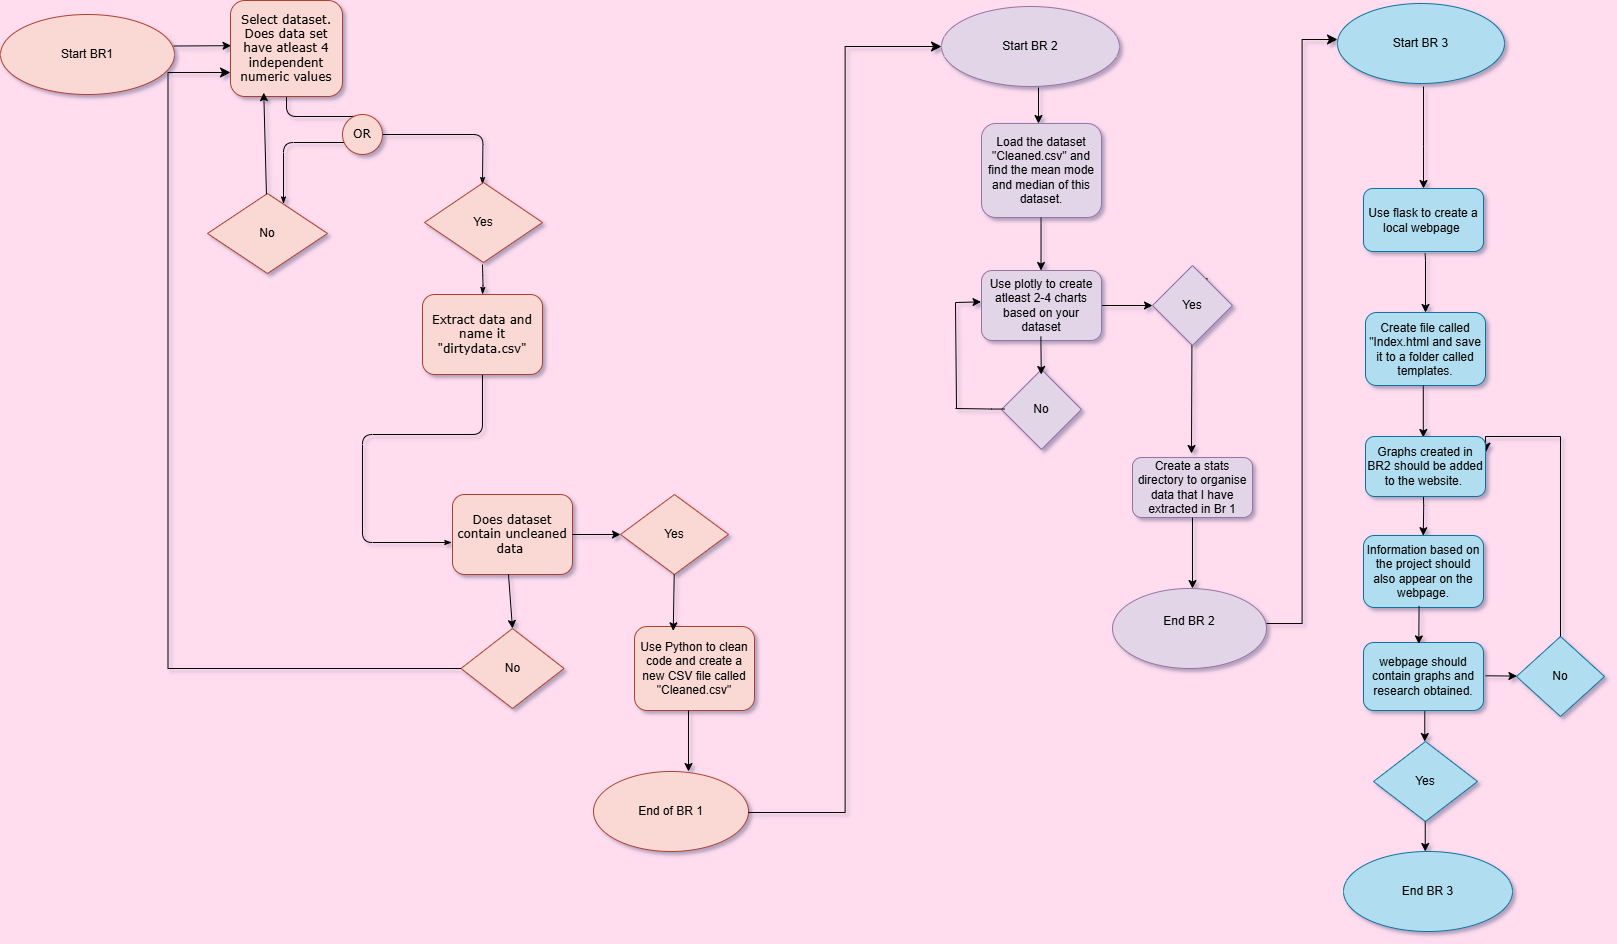

The diagram above was exported from draw.io. Its source (the exported page's mxGraphModel, read from the mxfile embedded in the PNG):
<mxGraphModel dx="697" dy="176" grid="0" gridSize="10" guides="1" tooltips="1" connect="1" arrows="1" fold="1" page="0" pageScale="1" pageWidth="1100" pageHeight="850" background="#FFDDEE" math="0" shadow="1">
  <root>
    <mxCell id="0" />
    <mxCell id="1" parent="0" />
    <mxCell id="17ea667e15c223fc-29" style="edgeStyle=orthogonalEdgeStyle;rounded=1;html=1;labelBackgroundColor=none;startArrow=none;startFill=0;startSize=5;endArrow=classicThin;endFill=1;endSize=5;jettySize=auto;orthogonalLoop=1;strokeWidth=1;fontFamily=Verdana;fontSize=8" parent="1" source="17ea667e15c223fc-2" target="17ea667e15c223fc-3" edge="1">
      <mxGeometry relative="1" as="geometry" />
    </mxCell>
    <mxCell id="17ea667e15c223fc-2" value="Select dataset.&lt;div&gt;Does data set have atleast 4 independent numeric values&lt;/div&gt;" style="rounded=1;whiteSpace=wrap;html=1;shadow=0;labelBackgroundColor=none;strokeWidth=1;fontFamily=Verdana;fontSize=12;align=center;fillColor=#fad9d5;strokeColor=#ae4132;" parent="1" vertex="1">
      <mxGeometry x="108" y="46" width="112" height="96" as="geometry" />
    </mxCell>
    <mxCell id="17ea667e15c223fc-30" style="edgeStyle=orthogonalEdgeStyle;rounded=1;html=1;labelBackgroundColor=none;startArrow=none;startFill=0;startSize=5;endArrow=classicThin;endFill=1;endSize=5;jettySize=auto;orthogonalLoop=1;strokeWidth=1;fontFamily=Verdana;fontSize=8" parent="1" source="17ea667e15c223fc-3" edge="1">
      <mxGeometry relative="1" as="geometry">
        <mxPoint x="359.99999999999955" y="230" as="targetPoint" />
      </mxGeometry>
    </mxCell>
    <mxCell id="17ea667e15c223fc-31" style="edgeStyle=orthogonalEdgeStyle;rounded=1;html=1;labelBackgroundColor=none;startArrow=none;startFill=0;startSize=5;endArrow=classicThin;endFill=1;endSize=5;jettySize=auto;orthogonalLoop=1;strokeWidth=1;fontFamily=Verdana;fontSize=8" parent="1" source="17ea667e15c223fc-3" edge="1">
      <mxGeometry relative="1" as="geometry">
        <mxPoint x="161" y="249.39999999999975" as="targetPoint" />
        <Array as="points">
          <mxPoint x="161" y="188" />
        </Array>
      </mxGeometry>
    </mxCell>
    <mxCell id="17ea667e15c223fc-3" value="OR" style="ellipse;whiteSpace=wrap;html=1;rounded=1;shadow=0;labelBackgroundColor=none;strokeWidth=1;fontFamily=Verdana;fontSize=12;align=center;fillColor=#fad9d5;strokeColor=#ae4132;" parent="1" vertex="1">
      <mxGeometry x="220" y="160" width="40" height="40" as="geometry" />
    </mxCell>
    <mxCell id="17ea667e15c223fc-36" style="edgeStyle=orthogonalEdgeStyle;rounded=1;html=1;labelBackgroundColor=none;startArrow=none;startFill=0;startSize=5;endArrow=classicThin;endFill=1;endSize=5;jettySize=auto;orthogonalLoop=1;strokeWidth=1;fontFamily=Verdana;fontSize=8" parent="1" target="17ea667e15c223fc-8" edge="1">
      <mxGeometry relative="1" as="geometry">
        <mxPoint x="359.99999999999955" y="310" as="sourcePoint" />
      </mxGeometry>
    </mxCell>
    <mxCell id="17ea667e15c223fc-37" style="edgeStyle=orthogonalEdgeStyle;rounded=1;html=1;labelBackgroundColor=none;startArrow=none;startFill=0;startSize=5;endArrow=classicThin;endFill=1;endSize=5;jettySize=auto;orthogonalLoop=1;strokeWidth=1;fontFamily=Verdana;fontSize=8;entryX=-0.006;entryY=0.6;entryDx=0;entryDy=0;entryPerimeter=0;" parent="1" source="17ea667e15c223fc-8" target="17ea667e15c223fc-12" edge="1">
      <mxGeometry relative="1" as="geometry">
        <Array as="points">
          <mxPoint x="360" y="480" />
          <mxPoint x="240" y="480" />
          <mxPoint x="240" y="588" />
        </Array>
        <mxPoint x="240" y="540" as="targetPoint" />
      </mxGeometry>
    </mxCell>
    <mxCell id="17ea667e15c223fc-8" value="Extract data and name it &quot;dirtydata.csv&quot;" style="rounded=1;whiteSpace=wrap;html=1;shadow=0;labelBackgroundColor=none;strokeWidth=1;fontFamily=Verdana;fontSize=12;align=center;fillColor=#fad9d5;strokeColor=#ae4132;" parent="1" vertex="1">
      <mxGeometry x="300" y="340" width="120" height="80" as="geometry" />
    </mxCell>
    <mxCell id="17ea667e15c223fc-12" value="Does dataset contain uncleaned data&amp;nbsp;" style="rounded=1;whiteSpace=wrap;html=1;shadow=0;labelBackgroundColor=none;strokeWidth=1;fontFamily=Verdana;fontSize=12;align=center;fillColor=#fad9d5;strokeColor=#ae4132;" parent="1" vertex="1">
      <mxGeometry x="330" y="540" width="120" height="80" as="geometry" />
    </mxCell>
    <mxCell id="TkjvNoZwwZKf5WQfPuHi-3" value="No" style="rhombus;whiteSpace=wrap;html=1;fillColor=#fad9d5;strokeColor=#ae4132;" parent="1" vertex="1">
      <mxGeometry x="338.5" y="674" width="103" height="80" as="geometry" />
    </mxCell>
    <mxCell id="TkjvNoZwwZKf5WQfPuHi-4" value="No" style="rhombus;whiteSpace=wrap;html=1;fillColor=#fad9d5;strokeColor=#ae4132;" parent="1" vertex="1">
      <mxGeometry x="85" y="239" width="120" height="80" as="geometry" />
    </mxCell>
    <mxCell id="TkjvNoZwwZKf5WQfPuHi-5" value="Yes" style="rhombus;whiteSpace=wrap;html=1;fillColor=#fad9d5;strokeColor=#ae4132;" parent="1" vertex="1">
      <mxGeometry x="302" y="228" width="118" height="80" as="geometry" />
    </mxCell>
    <mxCell id="TkjvNoZwwZKf5WQfPuHi-6" value="Start BR1" style="ellipse;whiteSpace=wrap;html=1;fillColor=#fad9d5;strokeColor=#ae4132;" parent="1" vertex="1">
      <mxGeometry x="-122" y="60" width="174" height="80" as="geometry" />
    </mxCell>
    <mxCell id="TkjvNoZwwZKf5WQfPuHi-7" value="Yes" style="rhombus;whiteSpace=wrap;html=1;fillColor=#fad9d5;strokeColor=#ae4132;" parent="1" vertex="1">
      <mxGeometry x="498" y="540" width="108" height="80" as="geometry" />
    </mxCell>
    <mxCell id="TkjvNoZwwZKf5WQfPuHi-19" value="" style="endArrow=classic;html=1;rounded=0;entryX=0;entryY=0.5;entryDx=0;entryDy=0;exitX=1;exitY=0.5;exitDx=0;exitDy=0;" parent="1" source="17ea667e15c223fc-12" target="TkjvNoZwwZKf5WQfPuHi-7" edge="1">
      <mxGeometry width="50" height="50" relative="1" as="geometry">
        <mxPoint x="403" y="628" as="sourcePoint" />
        <mxPoint x="453" y="578" as="targetPoint" />
      </mxGeometry>
    </mxCell>
    <mxCell id="TkjvNoZwwZKf5WQfPuHi-25" value="Use Python to clean code and create a new CSV file called &quot;Cleaned.csv&quot;" style="rounded=1;whiteSpace=wrap;html=1;fillColor=#fad9d5;strokeColor=#ae4132;" parent="1" vertex="1">
      <mxGeometry x="512" y="672" width="120" height="84" as="geometry" />
    </mxCell>
    <mxCell id="TkjvNoZwwZKf5WQfPuHi-28" value="" style="endArrow=classic;html=1;rounded=0;entryX=0.297;entryY=0.96;entryDx=0;entryDy=0;entryPerimeter=0;" parent="1" source="TkjvNoZwwZKf5WQfPuHi-4" target="17ea667e15c223fc-2" edge="1">
      <mxGeometry width="50" height="50" relative="1" as="geometry">
        <mxPoint x="115" y="210" as="sourcePoint" />
        <mxPoint x="165" y="160" as="targetPoint" />
      </mxGeometry>
    </mxCell>
    <mxCell id="TkjvNoZwwZKf5WQfPuHi-30" value="" style="endArrow=classic;html=1;rounded=0;entryX=0.323;entryY=0.052;entryDx=0;entryDy=0;entryPerimeter=0;" parent="1" target="TkjvNoZwwZKf5WQfPuHi-25" edge="1">
      <mxGeometry width="50" height="50" relative="1" as="geometry">
        <mxPoint x="551.72" y="620" as="sourcePoint" />
        <mxPoint x="551.72" y="669" as="targetPoint" />
      </mxGeometry>
    </mxCell>
    <mxCell id="TkjvNoZwwZKf5WQfPuHi-31" value="End of BR 1" style="ellipse;whiteSpace=wrap;html=1;fillColor=#fad9d5;strokeColor=#ae4132;" parent="1" vertex="1">
      <mxGeometry x="471" y="817" width="155" height="80" as="geometry" />
    </mxCell>
    <mxCell id="TkjvNoZwwZKf5WQfPuHi-32" value="" style="endArrow=classic;html=1;rounded=0;" parent="1" edge="1">
      <mxGeometry width="50" height="50" relative="1" as="geometry">
        <mxPoint x="566" y="756" as="sourcePoint" />
        <mxPoint x="566" y="817" as="targetPoint" />
      </mxGeometry>
    </mxCell>
    <mxCell id="TkjvNoZwwZKf5WQfPuHi-33" value="" style="edgeStyle=elbowEdgeStyle;elbow=horizontal;endArrow=classic;html=1;curved=0;rounded=0;endSize=8;startSize=8;entryX=0;entryY=0.5;entryDx=0;entryDy=0;" parent="1" target="TkjvNoZwwZKf5WQfPuHi-34" edge="1">
      <mxGeometry width="50" height="50" relative="1" as="geometry">
        <mxPoint x="626" y="858" as="sourcePoint" />
        <mxPoint x="747" y="105" as="targetPoint" />
        <Array as="points" />
      </mxGeometry>
    </mxCell>
    <mxCell id="TkjvNoZwwZKf5WQfPuHi-34" value="Start BR&amp;nbsp;&lt;span style=&quot;background-color: transparent; color: light-dark(rgb(0, 0, 0), rgb(255, 255, 255));&quot;&gt;2&lt;/span&gt;" style="ellipse;whiteSpace=wrap;html=1;fillColor=#e1d5e7;strokeColor=#9673a6;" parent="1" vertex="1">
      <mxGeometry x="819" y="52" width="178" height="80" as="geometry" />
    </mxCell>
    <mxCell id="TkjvNoZwwZKf5WQfPuHi-35" value="Load the dataset &quot;Cleaned.csv&quot; and find the mean mode and median of this dataset." style="rounded=1;whiteSpace=wrap;html=1;fillColor=#e1d5e7;strokeColor=#9673a6;" parent="1" vertex="1">
      <mxGeometry x="859" y="169" width="120" height="94" as="geometry" />
    </mxCell>
    <mxCell id="TkjvNoZwwZKf5WQfPuHi-36" value="" style="endArrow=classic;html=1;rounded=0;" parent="1" edge="1">
      <mxGeometry width="50" height="50" relative="1" as="geometry">
        <mxPoint x="916" y="133" as="sourcePoint" />
        <mxPoint x="916" y="169" as="targetPoint" />
      </mxGeometry>
    </mxCell>
    <mxCell id="TkjvNoZwwZKf5WQfPuHi-39" value="" style="endArrow=classic;html=1;rounded=0;" parent="1" edge="1">
      <mxGeometry width="50" height="50" relative="1" as="geometry">
        <mxPoint x="918.52" y="263" as="sourcePoint" />
        <mxPoint x="918.52" y="316" as="targetPoint" />
      </mxGeometry>
    </mxCell>
    <mxCell id="TkjvNoZwwZKf5WQfPuHi-54" value="" style="edgeStyle=orthogonalEdgeStyle;rounded=0;orthogonalLoop=1;jettySize=auto;html=1;" parent="1" source="TkjvNoZwwZKf5WQfPuHi-40" target="TkjvNoZwwZKf5WQfPuHi-42" edge="1">
      <mxGeometry relative="1" as="geometry" />
    </mxCell>
    <mxCell id="TkjvNoZwwZKf5WQfPuHi-40" value="Use plotly to create atleast 2-4 charts based on your dataset" style="rounded=1;whiteSpace=wrap;html=1;fillColor=#e1d5e7;strokeColor=#9673a6;" parent="1" vertex="1">
      <mxGeometry x="859" y="316" width="120" height="70" as="geometry" />
    </mxCell>
    <mxCell id="TkjvNoZwwZKf5WQfPuHi-41" value="No" style="rhombus;whiteSpace=wrap;html=1;fillColor=#e1d5e7;strokeColor=#9673a6;" parent="1" vertex="1">
      <mxGeometry x="879" y="415" width="80" height="80" as="geometry" />
    </mxCell>
    <mxCell id="TkjvNoZwwZKf5WQfPuHi-46" value="" style="endArrow=classic;html=1;rounded=0;" parent="1" source="TkjvNoZwwZKf5WQfPuHi-42" edge="1">
      <mxGeometry width="50" height="50" relative="1" as="geometry">
        <mxPoint x="1035" y="373" as="sourcePoint" />
        <mxPoint x="1085" y="323" as="targetPoint" />
      </mxGeometry>
    </mxCell>
    <mxCell id="TkjvNoZwwZKf5WQfPuHi-47" value="" style="endArrow=classic;html=1;rounded=0;entryX=-0.004;entryY=0.448;entryDx=0;entryDy=0;entryPerimeter=0;" parent="1" target="TkjvNoZwwZKf5WQfPuHi-40" edge="1">
      <mxGeometry width="50" height="50" relative="1" as="geometry">
        <mxPoint x="833" y="348" as="sourcePoint" />
        <mxPoint x="859" y="347" as="targetPoint" />
      </mxGeometry>
    </mxCell>
    <mxCell id="TkjvNoZwwZKf5WQfPuHi-42" value="Yes" style="rhombus;whiteSpace=wrap;html=1;fillColor=#e1d5e7;strokeColor=#9673a6;" parent="1" vertex="1">
      <mxGeometry x="1030" y="311" width="80" height="80" as="geometry" />
    </mxCell>
    <mxCell id="TkjvNoZwwZKf5WQfPuHi-49" value="" style="endArrow=none;html=1;rounded=0;" parent="1" edge="1">
      <mxGeometry width="50" height="50" relative="1" as="geometry">
        <mxPoint x="834" y="454" as="sourcePoint" />
        <mxPoint x="833" y="348" as="targetPoint" />
      </mxGeometry>
    </mxCell>
    <mxCell id="TkjvNoZwwZKf5WQfPuHi-50" value="" style="endArrow=none;html=1;rounded=0;" parent="1" edge="1">
      <mxGeometry width="50" height="50" relative="1" as="geometry">
        <mxPoint x="882" y="454.55" as="sourcePoint" />
        <mxPoint x="833" y="454" as="targetPoint" />
        <Array as="points">
          <mxPoint x="869" y="454.55" />
        </Array>
      </mxGeometry>
    </mxCell>
    <mxCell id="TkjvNoZwwZKf5WQfPuHi-52" value="" style="endArrow=classic;html=1;rounded=0;" parent="1" edge="1">
      <mxGeometry width="50" height="50" relative="1" as="geometry">
        <mxPoint x="918.37" y="382" as="sourcePoint" />
        <mxPoint x="918.75" y="420" as="targetPoint" />
      </mxGeometry>
    </mxCell>
    <mxCell id="TkjvNoZwwZKf5WQfPuHi-53" value="" style="endArrow=classic;html=1;rounded=0;" parent="1" edge="1">
      <mxGeometry width="50" height="50" relative="1" as="geometry">
        <mxPoint x="1069.44" y="391" as="sourcePoint" />
        <mxPoint x="1069" y="499" as="targetPoint" />
      </mxGeometry>
    </mxCell>
    <mxCell id="TkjvNoZwwZKf5WQfPuHi-55" value="Create a stats directory to organise data that I have extracted in Br 1" style="rounded=1;whiteSpace=wrap;html=1;fillColor=#e1d5e7;strokeColor=#9673a6;" parent="1" vertex="1">
      <mxGeometry x="1010" y="503" width="120" height="60" as="geometry" />
    </mxCell>
    <mxCell id="TkjvNoZwwZKf5WQfPuHi-56" value="" style="endArrow=classic;html=1;rounded=0;exitX=0.5;exitY=1;exitDx=0;exitDy=0;" parent="1" source="TkjvNoZwwZKf5WQfPuHi-55" edge="1">
      <mxGeometry width="50" height="50" relative="1" as="geometry">
        <mxPoint x="1070" y="637" as="sourcePoint" />
        <mxPoint x="1070" y="634" as="targetPoint" />
      </mxGeometry>
    </mxCell>
    <mxCell id="TkjvNoZwwZKf5WQfPuHi-57" value="End BR 2&lt;div&gt;&lt;br&gt;&lt;/div&gt;" style="ellipse;whiteSpace=wrap;html=1;fillColor=#e1d5e7;strokeColor=#9673a6;" parent="1" vertex="1">
      <mxGeometry x="990" y="634" width="154" height="80" as="geometry" />
    </mxCell>
    <mxCell id="TkjvNoZwwZKf5WQfPuHi-58" value="" style="edgeStyle=elbowEdgeStyle;elbow=horizontal;endArrow=classic;html=1;curved=0;rounded=0;endSize=8;startSize=8;exitX=1;exitY=0.438;exitDx=0;exitDy=0;exitPerimeter=0;" parent="1" source="TkjvNoZwwZKf5WQfPuHi-57" edge="1">
      <mxGeometry width="50" height="50" relative="1" as="geometry">
        <mxPoint x="1154" y="661" as="sourcePoint" />
        <mxPoint x="1215" y="85" as="targetPoint" />
      </mxGeometry>
    </mxCell>
    <mxCell id="TkjvNoZwwZKf5WQfPuHi-59" value="Start BR 3" style="ellipse;whiteSpace=wrap;html=1;fillColor=#b1ddf0;strokeColor=#10739e;" parent="1" vertex="1">
      <mxGeometry x="1215" y="49" width="167" height="80" as="geometry" />
    </mxCell>
    <mxCell id="TkjvNoZwwZKf5WQfPuHi-60" value="" style="endArrow=classic;html=1;rounded=0;" parent="1" edge="1">
      <mxGeometry width="50" height="50" relative="1" as="geometry">
        <mxPoint x="1301" y="132" as="sourcePoint" />
        <mxPoint x="1301" y="234" as="targetPoint" />
        <Array as="points">
          <mxPoint x="1301" y="192" />
        </Array>
      </mxGeometry>
    </mxCell>
    <mxCell id="TkjvNoZwwZKf5WQfPuHi-61" value="Use flask to create a local webpage&amp;nbsp;" style="rounded=1;whiteSpace=wrap;html=1;fillColor=#b1ddf0;strokeColor=#10739e;" parent="1" vertex="1">
      <mxGeometry x="1241" y="234" width="120" height="63" as="geometry" />
    </mxCell>
    <mxCell id="TkjvNoZwwZKf5WQfPuHi-63" value="&lt;div&gt;&lt;br&gt;&lt;/div&gt;Create file called &quot;Index.html and save it to a folder called templates.&lt;div&gt;&lt;br&gt;&lt;/div&gt;" style="rounded=1;whiteSpace=wrap;html=1;fillColor=#b1ddf0;strokeColor=#10739e;" parent="1" vertex="1">
      <mxGeometry x="1243" y="358" width="120" height="73" as="geometry" />
    </mxCell>
    <mxCell id="TkjvNoZwwZKf5WQfPuHi-64" value="" style="endArrow=classic;html=1;rounded=0;entryX=0.5;entryY=0;entryDx=0;entryDy=0;" parent="1" target="TkjvNoZwwZKf5WQfPuHi-63" edge="1">
      <mxGeometry width="50" height="50" relative="1" as="geometry">
        <mxPoint x="1302.62" y="299" as="sourcePoint" />
        <mxPoint x="1302.62" y="349" as="targetPoint" />
        <Array as="points">
          <mxPoint x="1303" y="306" />
        </Array>
      </mxGeometry>
    </mxCell>
    <mxCell id="TkjvNoZwwZKf5WQfPuHi-65" value="" style="endArrow=classic;html=1;rounded=0;" parent="1" edge="1">
      <mxGeometry width="50" height="50" relative="1" as="geometry">
        <mxPoint x="1300.79" y="431" as="sourcePoint" />
        <mxPoint x="1300.79" y="483" as="targetPoint" />
      </mxGeometry>
    </mxCell>
    <mxCell id="TkjvNoZwwZKf5WQfPuHi-67" value="" style="endArrow=classic;html=1;rounded=0;" parent="1" target="TkjvNoZwwZKf5WQfPuHi-69" edge="1">
      <mxGeometry width="50" height="50" relative="1" as="geometry">
        <mxPoint x="1363" y="721.29" as="sourcePoint" />
        <mxPoint x="1407" y="721.29" as="targetPoint" />
      </mxGeometry>
    </mxCell>
    <mxCell id="TkjvNoZwwZKf5WQfPuHi-68" value="Yes" style="rhombus;whiteSpace=wrap;html=1;fillColor=#b1ddf0;strokeColor=#10739e;" parent="1" vertex="1">
      <mxGeometry x="1251" y="787" width="104" height="80" as="geometry" />
    </mxCell>
    <mxCell id="TkjvNoZwwZKf5WQfPuHi-69" value="No" style="rhombus;whiteSpace=wrap;html=1;fillColor=#b1ddf0;strokeColor=#10739e;" parent="1" vertex="1">
      <mxGeometry x="1394" y="682" width="88" height="80" as="geometry" />
    </mxCell>
    <mxCell id="TkjvNoZwwZKf5WQfPuHi-70" value="" style="edgeStyle=elbowEdgeStyle;elbow=vertical;endArrow=classic;html=1;curved=0;rounded=0;endSize=8;startSize=8;entryX=0.651;entryY=0.009;entryDx=0;entryDy=0;entryPerimeter=0;exitX=0.5;exitY=0;exitDx=0;exitDy=0;" parent="1" source="TkjvNoZwwZKf5WQfPuHi-69" edge="1">
      <mxGeometry width="50" height="50" relative="1" as="geometry">
        <mxPoint x="1495" y="691" as="sourcePoint" />
        <mxPoint x="1363" y="498.65700000000004" as="targetPoint" />
        <Array as="points">
          <mxPoint x="1429.88" y="482" />
        </Array>
      </mxGeometry>
    </mxCell>
    <mxCell id="TkjvNoZwwZKf5WQfPuHi-71" value="" style="endArrow=classic;html=1;rounded=0;" parent="1" edge="1">
      <mxGeometry width="50" height="50" relative="1" as="geometry">
        <mxPoint x="1302.29" y="740" as="sourcePoint" />
        <mxPoint x="1302.29" y="787" as="targetPoint" />
      </mxGeometry>
    </mxCell>
    <mxCell id="TkjvNoZwwZKf5WQfPuHi-72" value="Information based on the project should also appear on the webpage." style="rounded=1;whiteSpace=wrap;html=1;fillColor=#b1ddf0;strokeColor=#10739e;" parent="1" vertex="1">
      <mxGeometry x="1241" y="581" width="120" height="72" as="geometry" />
    </mxCell>
    <mxCell id="TkjvNoZwwZKf5WQfPuHi-73" value="" style="edgeStyle=elbowEdgeStyle;elbow=horizontal;endArrow=classic;html=1;curved=0;rounded=0;endSize=8;startSize=8;exitX=0;exitY=0.5;exitDx=0;exitDy=0;entryX=0;entryY=0.75;entryDx=0;entryDy=0;" parent="1" source="TkjvNoZwwZKf5WQfPuHi-3" target="17ea667e15c223fc-2" edge="1">
      <mxGeometry width="50" height="50" relative="1" as="geometry">
        <mxPoint x="200" y="736" as="sourcePoint" />
        <mxPoint x="-266.3148148148148" y="192" as="targetPoint" />
        <Array as="points">
          <mxPoint x="45.5" y="708" />
        </Array>
      </mxGeometry>
    </mxCell>
    <mxCell id="TkjvNoZwwZKf5WQfPuHi-74" value="" style="endArrow=classic;html=1;rounded=0;entryX=0.005;entryY=0.471;entryDx=0;entryDy=0;entryPerimeter=0;exitX=0.995;exitY=0.394;exitDx=0;exitDy=0;exitPerimeter=0;" parent="1" source="TkjvNoZwwZKf5WQfPuHi-6" target="17ea667e15c223fc-2" edge="1">
      <mxGeometry width="50" height="50" relative="1" as="geometry">
        <mxPoint x="65" y="109" as="sourcePoint" />
        <mxPoint x="115" y="59" as="targetPoint" />
      </mxGeometry>
    </mxCell>
    <mxCell id="TkjvNoZwwZKf5WQfPuHi-76" value="" style="endArrow=classic;html=1;rounded=0;" parent="1" edge="1">
      <mxGeometry width="50" height="50" relative="1" as="geometry">
        <mxPoint x="1300.78" y="537" as="sourcePoint" />
        <mxPoint x="1300.78" y="581.2222493489584" as="targetPoint" />
        <Array as="points">
          <mxPoint x="1301.21" y="551.22" />
        </Array>
      </mxGeometry>
    </mxCell>
    <mxCell id="TkjvNoZwwZKf5WQfPuHi-77" value="webpage should contain graphs and research obtained." style="rounded=1;whiteSpace=wrap;html=1;fillColor=#b1ddf0;strokeColor=#10739e;" parent="1" vertex="1">
      <mxGeometry x="1241" y="688" width="120" height="68" as="geometry" />
    </mxCell>
    <mxCell id="TkjvNoZwwZKf5WQfPuHi-78" value="Graphs created in BR2 should be added to the website.&amp;nbsp;" style="rounded=1;whiteSpace=wrap;html=1;fillColor=#b1ddf0;strokeColor=#10739e;" parent="1" vertex="1">
      <mxGeometry x="1243" y="482" width="120" height="60" as="geometry" />
    </mxCell>
    <mxCell id="TkjvNoZwwZKf5WQfPuHi-80" value="" style="endArrow=classic;html=1;rounded=0;exitX=0.463;exitY=0.978;exitDx=0;exitDy=0;exitPerimeter=0;entryX=0.461;entryY=0.021;entryDx=0;entryDy=0;entryPerimeter=0;" parent="1" source="TkjvNoZwwZKf5WQfPuHi-72" target="TkjvNoZwwZKf5WQfPuHi-77" edge="1">
      <mxGeometry width="50" height="50" relative="1" as="geometry">
        <mxPoint x="1302.66" y="821" as="sourcePoint" />
        <mxPoint x="1302.66" y="875" as="targetPoint" />
      </mxGeometry>
    </mxCell>
    <mxCell id="TkjvNoZwwZKf5WQfPuHi-82" value="" style="endArrow=classic;html=1;rounded=0;" parent="1" edge="1">
      <mxGeometry width="50" height="50" relative="1" as="geometry">
        <mxPoint x="1302.74" y="867" as="sourcePoint" />
        <mxPoint x="1302.74" y="897" as="targetPoint" />
      </mxGeometry>
    </mxCell>
    <mxCell id="TkjvNoZwwZKf5WQfPuHi-83" value="End BR 3" style="ellipse;whiteSpace=wrap;html=1;fillColor=#b1ddf0;strokeColor=#10739e;" parent="1" vertex="1">
      <mxGeometry x="1221" y="897" width="169" height="80" as="geometry" />
    </mxCell>
    <mxCell id="VT-kccwyz3i8tx10raKu-1" value="" style="endArrow=classic;html=1;rounded=0;entryX=0.5;entryY=0;entryDx=0;entryDy=0;" edge="1" parent="1" target="TkjvNoZwwZKf5WQfPuHi-3">
      <mxGeometry width="50" height="50" relative="1" as="geometry">
        <mxPoint x="386" y="620" as="sourcePoint" />
        <mxPoint x="386.5" y="661.0063200176887" as="targetPoint" />
      </mxGeometry>
    </mxCell>
  </root>
</mxGraphModel>